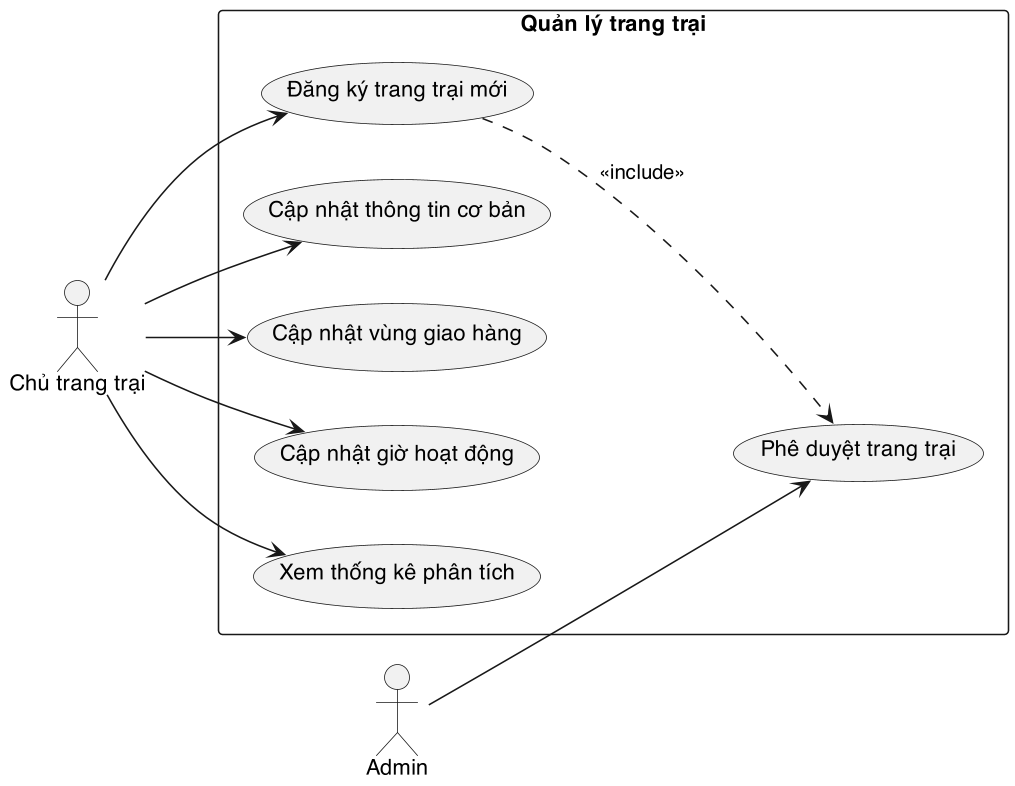

The diagram above was rendered by PlantUML. Its source (embedded in the PNG):
@startuml
skinparam dpi 150
skinparam defaultFontName "Helvetica"
skinparam shadowing false
left to right direction
actor "Chủ trang trại" as Farm
actor "Admin" as Admin

rectangle "Quản lý trang trại" {
    usecase "Đăng ký trang trại mới" as UC_RegisterFarm
    usecase "Cập nhật thông tin cơ bản" as UC_UpdateFarm
    usecase "Cập nhật vùng giao hàng" as UC_UpdateZones
    usecase "Cập nhật giờ hoạt động" as UC_UpdateHours
    usecase "Xem thống kê phân tích" as UC_Analytics
    usecase "Phê duyệt trang trại" as UC_Verify
}

Farm --> UC_RegisterFarm
Farm --> UC_UpdateFarm
Farm --> UC_UpdateZones
Farm --> UC_UpdateHours
Farm --> UC_Analytics

Admin --> UC_Verify
UC_RegisterFarm ..> UC_Verify : <<include>>
@enduml